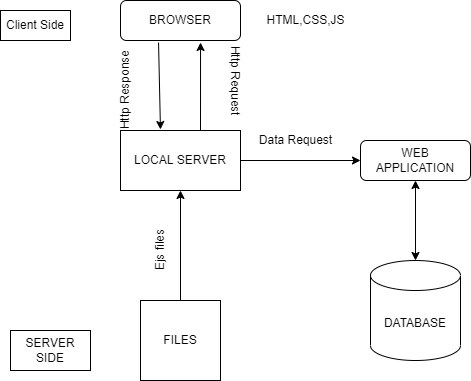

The diagram above was exported from draw.io. Its source (the exported page's mxGraphModel, read from the mxfile embedded in the PNG):
<mxGraphModel dx="868" dy="450" grid="1" gridSize="10" guides="1" tooltips="1" connect="1" arrows="1" fold="1" page="1" pageScale="1" pageWidth="827" pageHeight="1169" math="0" shadow="0">
  <root>
    <mxCell id="WIyWlLk6GJQsqaUBKTNV-0" />
    <mxCell id="WIyWlLk6GJQsqaUBKTNV-1" parent="WIyWlLk6GJQsqaUBKTNV-0" />
    <mxCell id="WIyWlLk6GJQsqaUBKTNV-3" value="BROWSER" style="rounded=1;whiteSpace=wrap;html=1;fontSize=12;glass=0;strokeWidth=1;shadow=0;" parent="WIyWlLk6GJQsqaUBKTNV-1" vertex="1">
      <mxGeometry x="160" y="60" width="120" height="40" as="geometry" />
    </mxCell>
    <mxCell id="WIyWlLk6GJQsqaUBKTNV-7" value="WEB APPLICATION" style="rounded=1;whiteSpace=wrap;html=1;fontSize=12;glass=0;strokeWidth=1;shadow=0;" parent="WIyWlLk6GJQsqaUBKTNV-1" vertex="1">
      <mxGeometry x="400" y="200" width="110" height="40" as="geometry" />
    </mxCell>
    <mxCell id="pO1wbsU4IoKkiRjnqM8w-2" value="Client Side" style="whiteSpace=wrap;html=1;" parent="WIyWlLk6GJQsqaUBKTNV-1" vertex="1">
      <mxGeometry x="40" y="70" width="70" height="30" as="geometry" />
    </mxCell>
    <mxCell id="pO1wbsU4IoKkiRjnqM8w-3" value="HTML,CSS,JS&lt;br&gt;" style="text;html=1;resizable=0;autosize=1;align=center;verticalAlign=middle;points=[];fillColor=none;strokeColor=none;rounded=0;" parent="WIyWlLk6GJQsqaUBKTNV-1" vertex="1">
      <mxGeometry x="300" y="70" width="90" height="20" as="geometry" />
    </mxCell>
    <mxCell id="pO1wbsU4IoKkiRjnqM8w-4" value="LOCAL SERVER" style="whiteSpace=wrap;html=1;" parent="WIyWlLk6GJQsqaUBKTNV-1" vertex="1">
      <mxGeometry x="160" y="190" width="120" height="60" as="geometry" />
    </mxCell>
    <mxCell id="pO1wbsU4IoKkiRjnqM8w-13" value="" style="endArrow=classic;html=1;rounded=0;entryX=0.667;entryY=1.05;entryDx=0;entryDy=0;entryPerimeter=0;" parent="WIyWlLk6GJQsqaUBKTNV-1" target="WIyWlLk6GJQsqaUBKTNV-3" edge="1">
      <mxGeometry width="50" height="50" relative="1" as="geometry">
        <mxPoint x="240" y="190" as="sourcePoint" />
        <mxPoint x="290" y="140" as="targetPoint" />
      </mxGeometry>
    </mxCell>
    <mxCell id="pO1wbsU4IoKkiRjnqM8w-15" value="" style="endArrow=classic;html=1;rounded=0;exitX=0.317;exitY=1.05;exitDx=0;exitDy=0;exitPerimeter=0;entryX=0.333;entryY=-0.017;entryDx=0;entryDy=0;entryPerimeter=0;" parent="WIyWlLk6GJQsqaUBKTNV-1" source="WIyWlLk6GJQsqaUBKTNV-3" target="pO1wbsU4IoKkiRjnqM8w-4" edge="1">
      <mxGeometry width="50" height="50" relative="1" as="geometry">
        <mxPoint x="150" y="170" as="sourcePoint" />
        <mxPoint x="200" y="180" as="targetPoint" />
      </mxGeometry>
    </mxCell>
    <mxCell id="pO1wbsU4IoKkiRjnqM8w-16" value="Http Request" style="text;html=1;resizable=0;autosize=1;align=center;verticalAlign=middle;points=[];fillColor=none;strokeColor=none;rounded=0;rotation=90;" parent="WIyWlLk6GJQsqaUBKTNV-1" vertex="1">
      <mxGeometry x="230" y="130" width="90" height="20" as="geometry" />
    </mxCell>
    <mxCell id="pO1wbsU4IoKkiRjnqM8w-17" value="Http Response" style="text;html=1;resizable=0;autosize=1;align=center;verticalAlign=middle;points=[];fillColor=none;strokeColor=none;rounded=0;rotation=270;" parent="WIyWlLk6GJQsqaUBKTNV-1" vertex="1">
      <mxGeometry x="120" y="140" width="90" height="20" as="geometry" />
    </mxCell>
    <mxCell id="pO1wbsU4IoKkiRjnqM8w-21" value="" style="endArrow=classic;html=1;rounded=0;exitX=1;exitY=0.5;exitDx=0;exitDy=0;entryX=0;entryY=0.5;entryDx=0;entryDy=0;" parent="WIyWlLk6GJQsqaUBKTNV-1" source="pO1wbsU4IoKkiRjnqM8w-4" target="WIyWlLk6GJQsqaUBKTNV-7" edge="1">
      <mxGeometry width="50" height="50" relative="1" as="geometry">
        <mxPoint x="320" y="260" as="sourcePoint" />
        <mxPoint x="370" y="210" as="targetPoint" />
      </mxGeometry>
    </mxCell>
    <mxCell id="pO1wbsU4IoKkiRjnqM8w-22" value="Data Request" style="text;html=1;resizable=0;autosize=1;align=center;verticalAlign=middle;points=[];fillColor=none;strokeColor=none;rounded=0;" parent="WIyWlLk6GJQsqaUBKTNV-1" vertex="1">
      <mxGeometry x="290" y="190" width="90" height="20" as="geometry" />
    </mxCell>
    <mxCell id="pO1wbsU4IoKkiRjnqM8w-23" value="" style="endArrow=classic;startArrow=classic;html=1;rounded=0;entryX=0.5;entryY=1;entryDx=0;entryDy=0;" parent="WIyWlLk6GJQsqaUBKTNV-1" target="WIyWlLk6GJQsqaUBKTNV-7" edge="1">
      <mxGeometry width="50" height="50" relative="1" as="geometry">
        <mxPoint x="455" y="320" as="sourcePoint" />
        <mxPoint x="464" y="250" as="targetPoint" />
      </mxGeometry>
    </mxCell>
    <mxCell id="pO1wbsU4IoKkiRjnqM8w-24" value="DATABASE" style="shape=cylinder3;whiteSpace=wrap;html=1;boundedLbl=1;backgroundOutline=1;size=15;" parent="WIyWlLk6GJQsqaUBKTNV-1" vertex="1">
      <mxGeometry x="410" y="320" width="90" height="100" as="geometry" />
    </mxCell>
    <mxCell id="pO1wbsU4IoKkiRjnqM8w-25" value="" style="endArrow=classic;html=1;rounded=0;entryX=0.5;entryY=1;entryDx=0;entryDy=0;" parent="WIyWlLk6GJQsqaUBKTNV-1" target="pO1wbsU4IoKkiRjnqM8w-4" edge="1">
      <mxGeometry width="50" height="50" relative="1" as="geometry">
        <mxPoint x="220" y="360" as="sourcePoint" />
        <mxPoint x="245" y="280" as="targetPoint" />
      </mxGeometry>
    </mxCell>
    <mxCell id="pO1wbsU4IoKkiRjnqM8w-26" value="FILES" style="whiteSpace=wrap;html=1;aspect=fixed;" parent="WIyWlLk6GJQsqaUBKTNV-1" vertex="1">
      <mxGeometry x="180" y="360" width="80" height="80" as="geometry" />
    </mxCell>
    <mxCell id="pO1wbsU4IoKkiRjnqM8w-27" value="Ejs files&lt;br&gt;" style="text;html=1;resizable=0;autosize=1;align=center;verticalAlign=middle;points=[];fillColor=none;strokeColor=none;rounded=0;rotation=270;" parent="WIyWlLk6GJQsqaUBKTNV-1" vertex="1">
      <mxGeometry x="170" y="300" width="60" height="20" as="geometry" />
    </mxCell>
    <mxCell id="pO1wbsU4IoKkiRjnqM8w-28" value="SERVER SIDE" style="whiteSpace=wrap;html=1;" parent="WIyWlLk6GJQsqaUBKTNV-1" vertex="1">
      <mxGeometry x="50" y="390" width="80" height="40" as="geometry" />
    </mxCell>
  </root>
</mxGraphModel>